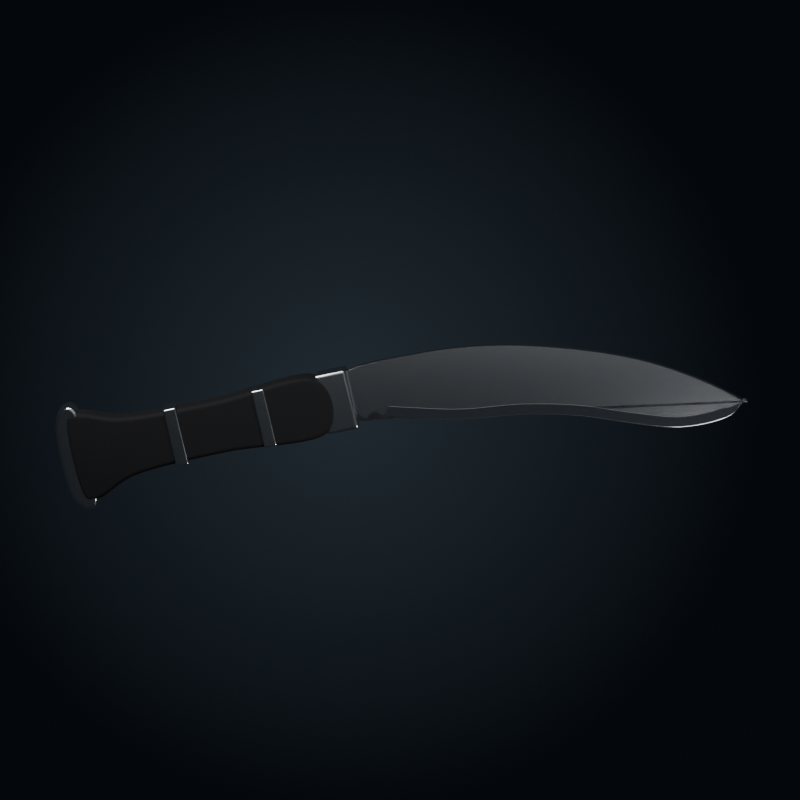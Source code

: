 # Source: kukri.blend  (saved by Blender 5.0.119; exported with 4.5.12 LTS)
import bpy
from mathutils import Matrix  # noqa: F401  (used for matrix-valued properties, if any)

bpy.ops.wm.read_factory_settings(use_empty=True)
scene = bpy.context.scene
scene.name = 'Scene'

# ---- materials (node trees are filled in below, after node groups)
mat_backdrop = bpy.data.materials.new('Backdrop')
mat_steel = bpy.data.materials.new('Steel')
mat_edge = bpy.data.materials.new('Edge')
mat_rubber = bpy.data.materials.new('Rubber')

# ---- material node trees
mat_backdrop.use_nodes = True; mat_backdrop.node_tree.nodes.clear()
_N = mat_backdrop.node_tree.nodes; _L = mat_backdrop.node_tree.links
n0 = _N.new('ShaderNodeTexCoord'); n0.name = 'Texture Coordinate'; n0.location = (0, 0)
n1 = _N.new('ShaderNodeMapping'); n1.name = 'Mapping'; n1.location = (0, 0)
n1.inputs[3].default_value = (0.0625, 0.0625, 1.0)
n2 = _N.new('ShaderNodeTexGradient'); n2.name = 'Gradient Texture'; n2.location = (0, 0)
n2.gradient_type = 'SPHERICAL'
n3 = _N.new('ShaderNodeValToRGB'); n3.name = 'Color Ramp'; n3.location = (0, 0)
while len(n3.color_ramp.elements) > 1: n3.color_ramp.elements.remove(n3.color_ramp.elements[-1])
n3.color_ramp.elements[0].position = 0.0; n3.color_ramp.elements[0].color = (0.006, 0.008, 0.011, 1.0)
_e = n3.color_ramp.elements.new(1.0); _e.color = (0.03, 0.04, 0.05, 1.0)
n4 = _N.new('ShaderNodeEmission'); n4.name = 'Emission'; n4.location = (0, 0)
n5 = _N.new('ShaderNodeOutputMaterial'); n5.name = 'Material Output'; n5.location = (0, 0)
_L.new(n0.outputs[3], n1.inputs[0])
_L.new(n1.outputs[0], n2.inputs[0])
_L.new(n2.outputs[1], n3.inputs[0])
_L.new(n3.outputs[0], n4.inputs[0])
_L.new(n4.outputs[0], n5.inputs[0])
n5.is_active_output = True
mat_steel.use_nodes = True; mat_steel.node_tree.nodes.clear()
_N = mat_steel.node_tree.nodes; _L = mat_steel.node_tree.links
n0 = _N.new('ShaderNodeBsdfPrincipled'); n0.name = 'Principled BSDF'; n0.location = (-200, 100)
n0.inputs[0].default_value = (0.62, 0.63, 0.65, 1.0)
n0.inputs[1].default_value = 1.0
n0.inputs[2].default_value = 0.22
n1 = _N.new('ShaderNodeOutputMaterial'); n1.name = 'Material Output'; n1.location = (200, 100)
n2 = _N.new('ShaderNodeTexNoise'); n2.name = 'Noise Texture'; n2.location = (0, 0)
n2.width = 145
n2.inputs[2].default_value = 400.0
n2.inputs[3].default_value = 6.0
n3 = _N.new('ShaderNodeBump'); n3.name = 'Bump'; n3.location = (0, 0)
n3.inputs[0].default_value = 0.02
_L.new(n0.outputs[0], n1.inputs[0])
_L.new(n2.outputs[0], n3.inputs[3])
_L.new(n3.outputs[0], n0.inputs[5])
n1.is_active_output = True
mat_edge.use_nodes = True; mat_edge.node_tree.nodes.clear()
_N = mat_edge.node_tree.nodes; _L = mat_edge.node_tree.links
n0 = _N.new('ShaderNodeBsdfPrincipled'); n0.name = 'Principled BSDF'; n0.location = (-200, 100)
n0.inputs[0].default_value = (0.85, 0.86, 0.88, 1.0)
n0.inputs[1].default_value = 1.0
n0.inputs[2].default_value = 0.1
n1 = _N.new('ShaderNodeOutputMaterial'); n1.name = 'Material Output'; n1.location = (200, 100)
_L.new(n0.outputs[0], n1.inputs[0])
n1.is_active_output = True
mat_rubber.use_nodes = True; mat_rubber.node_tree.nodes.clear()
_N = mat_rubber.node_tree.nodes; _L = mat_rubber.node_tree.links
n0 = _N.new('ShaderNodeBsdfPrincipled'); n0.name = 'Principled BSDF'; n0.location = (-200, 100)
n0.inputs[0].default_value = (0.018, 0.018, 0.02, 1.0)
n0.inputs[2].default_value = 0.82
n1 = _N.new('ShaderNodeOutputMaterial'); n1.name = 'Material Output'; n1.location = (200, 100)
n2 = _N.new('ShaderNodeTexNoise'); n2.name = 'Noise Texture'; n2.location = (0, 0)
n2.width = 145
n2.inputs[2].default_value = 160.0
n2.inputs[3].default_value = 6.0
n3 = _N.new('ShaderNodeBump'); n3.name = 'Bump'; n3.location = (0, 0)
n3.inputs[0].default_value = 0.3
_L.new(n0.outputs[0], n1.inputs[0])
_L.new(n2.outputs[0], n3.inputs[3])
_L.new(n3.outputs[0], n0.inputs[5])
n1.is_active_output = True

# ---- world
world_w = bpy.data.worlds.new('W'); scene.world = world_w
world_w.use_nodes = True; world_w.node_tree.nodes.clear()
_N = world_w.node_tree.nodes; _L = world_w.node_tree.links
n0 = _N.new('ShaderNodeBackground'); n0.name = 'Background'; n0.location = (-200, 100)
n0.inputs[0].default_value = (0.03, 0.035, 0.04, 1.0)
n1 = _N.new('ShaderNodeOutputWorld'); n1.name = 'World Output'; n1.location = (200, 100)
_L.new(n0.outputs[0], n1.inputs[0])
n1.is_active_output = True

# ---- cameras
cam_camera = bpy.data.cameras.new('Camera')
cam_camera.type = 'ORTHO'
cam_camera.ortho_scale = 30.91

# ---- lights
light_area = bpy.data.lights.new('Area', 'AREA')
light_area.energy = 1100.0
light_area.size = 30.0
light_area.size_y = 1.0
light_area_001 = bpy.data.lights.new('Area.001', 'AREA')
light_area_001.energy = 2600.0
light_area_001.size = 10.0
light_area_001.size_y = 1.0
light_area_002 = bpy.data.lights.new('Area.002', 'AREA')
light_area_002.energy = 1300.0
light_area_002.size = 6.0
light_area_002.size_y = 1.0

# ---- meshes
me_plane = bpy.data.meshes.new('Plane')
me_plane.from_pydata([(-100.0, -100.0, 0.0), (100.0, -100.0, 0.0), (-100.0, 100.0, 0.0), (100.0, 100.0, 0.0)], [], [(0, 1, 3, 2)])
_uv = me_plane.uv_layers.new(name='UVMap')
_uv.uv.foreach_set('vector', [0.0, 0.0, 1.0, 0.0, 1.0, 1.0, 0.0, 1.0])
me_plane.materials.append(mat_backdrop)
me_plane.update()
me_kukri_00 = bpy.data.meshes.new('kukri_00')
me_kukri_00.from_pydata([(0.0, 0.9, 0.0), (0.1785, 0.985, 0.0), (0.408, 1.047, 0.0), (0.6795, 1.09, 0.0), (0.984, 1.116, 0.0), (1.312, 1.128, 0.0), (1.656, 1.13, 0.0), (2.006, 1.126, 0.0), (2.352, 1.117, 0.0), (2.687, 1.107, 0.0), (3.0, 1.1, 0.0), (3.3, 1.092, 0.0), (3.6, 1.08, 0.0), (3.9, 1.062, 0.0), (4.2, 1.04, 0.0), (4.5, 1.013, 0.0), (4.8, 0.98, 0.0), (5.1, 0.9425, 0.0), (5.4, 0.9, 0.0), (5.7, 0.8525, 0.0), (6.0, 0.8, 0.0), (6.302, 0.7412, 0.0), (6.608, 0.6752, 0.0), (6.916, 0.603, 0.0), (7.224, 0.5256, 0.0), (7.531, 0.4437, 0.0), (7.836, 0.3584, 0.0), (8.137, 0.2704, 0.0), (8.432, 0.1808, 0.0), (8.72, 0.09035, 0.0), (9.0, 0.0, 0.0), (9.273, -0.091, 0.0), (9.54, -0.184, 0.0), (9.802, -0.279, 0.0), (10.06, -0.376, 0.0), (10.31, -0.475, 0.0), (10.56, -0.576, 0.0), (10.8, -0.679, 0.0), (11.04, -0.784, 0.0), (11.27, -0.891, 0.0), (11.5, -1.0, 0.0), (11.72, -1.112, 0.0), (11.94, -1.227, 0.0), (12.15, -1.345, 0.0), (12.36, -1.466, 0.0), (12.56, -1.587, 0.0), (12.76, -1.71, 0.0), (12.95, -1.834, 0.0), (13.14, -1.957, 0.0), (13.32, -2.079, 0.0), (13.5, -2.2, 0.0), (13.68, -2.325, 0.0), (13.86, -2.459, 0.0), (14.03, -2.598, 0.0), (14.21, -2.738, 0.0), (14.38, -2.875, 0.0), (14.53, -3.006, 0.0), (14.68, -3.128, 0.0), (14.8, -3.237, 0.0), (14.91, -3.329, 0.0), (15.0, -3.4, 0.0), (15.06, -3.446, 0.0), (15.11, -3.469, 0.0), (15.14, -3.472, 0.0), (15.15, -3.462, 0.0), (15.14, -3.444, 0.0), (15.13, -3.422, 0.0), (15.11, -3.401, 0.0), (15.08, -3.387, 0.0), (15.04, -3.385, 0.0), (15.0, -3.4, 0.0), (14.96, -3.432, 0.0), (14.91, -3.476, 0.0), (14.85, -3.529, 0.0), (14.79, -3.588, 0.0), (14.71, -3.65, 0.0), (14.63, -3.712, 0.0), (14.54, -3.771, 0.0), (14.44, -3.824, 0.0), (14.32, -3.868, 0.0), (14.2, -3.9, 0.0), (14.06, -3.923, 0.0), (13.91, -3.942, 0.0), (13.74, -3.956, 0.0), (13.56, -3.965, 0.0), (13.37, -3.969, 0.0), (13.18, -3.967, 0.0), (12.98, -3.96, 0.0), (12.78, -3.946, 0.0), (12.59, -3.927, 0.0), (12.4, -3.9, 0.0), (12.21, -3.865, 0.0), (12.03, -3.82, 0.0), (11.84, -3.767, 0.0), (11.65, -3.708, 0.0), (11.46, -3.644, 0.0), (11.26, -3.576, 0.0), (11.07, -3.506, 0.0), (10.88, -3.436, 0.0), (10.69, -3.367, 0.0), (10.5, -3.3, 0.0), (10.31, -3.233, 0.0), (10.12, -3.163, 0.0), (9.936, -3.091, 0.0), (9.75, -3.018, 0.0), (9.562, -2.944, 0.0), (9.374, -2.87, 0.0), (9.185, -2.798, 0.0), (8.993, -2.729, 0.0), (8.798, -2.662, 0.0), (8.6, -2.6, 0.0), (8.399, -2.541, 0.0), (8.196, -2.484, 0.0), (7.991, -2.429, 0.0), (7.784, -2.376, 0.0), (7.575, -2.325, 0.0), (7.364, -2.276, 0.0), (7.151, -2.229, 0.0), (6.936, -2.184, 0.0), (6.719, -2.141, 0.0), (6.5, -2.1, 0.0), (6.277, -2.063, 0.0), (6.048, -2.03, 0.0), (5.815, -2.002, 0.0), (5.58, -1.975, 0.0), (5.344, -1.95, 0.0), (5.108, -1.925, 0.0), (4.874, -1.898, 0.0), (4.644, -1.87, 0.0), (4.419, -1.837, 0.0), (4.2, -1.8, 0.0), (3.983, -1.757, 0.0), (3.765, -1.71, 0.0), (3.546, -1.658, 0.0), (3.33, -1.605, 0.0), (3.119, -1.55, 0.0), (2.914, -1.495, 0.0), (2.717, -1.442, 0.0), (2.531, -1.39, 0.0), (2.358, -1.343, 0.0), (2.2, -1.3, 0.0), (2.055, -1.261, 0.0), (1.92, -1.222, 0.0), (1.795, -1.186, 0.0), (1.68, -1.151, 0.0), (1.575, -1.119, 0.0), (1.48, -1.089, 0.0), (1.395, -1.062, 0.0), (1.32, -1.038, 0.0), (1.255, -1.017, 0.0), (1.2, -1.0, 0.0), (1.161, -0.9891, 0.0), (1.141, -0.9853, 0.0), (1.136, -0.9868, 0.0), (1.142, -0.9918, 0.0), (1.156, -0.9987, 0.0), (1.174, -1.006, 0.0), (1.191, -1.011, 0.0), (1.203, -1.013, 0.0), (1.208, -1.01, 0.0), (1.2, -1.0, 0.0), (1.182, -0.9808, 0.0), (1.159, -0.953, 0.0), (1.132, -0.9189, 0.0), (1.102, -0.8813, 0.0), (1.069, -0.8425, 0.0), (1.034, -0.8051, 0.0), (0.9995, -0.7717, 0.0), (0.9648, -0.7446, 0.0), (0.9313, -0.7266, 0.0), (0.9, -0.72, 0.0), (0.8687, -0.7266, 0.0), (0.8352, -0.7446, 0.0), (0.8005, -0.7717, 0.0), (0.7656, -0.8051, 0.0), (0.7312, -0.8425, 0.0), (0.6984, -0.8813, 0.0), (0.6679, -0.9189, 0.0), (0.6408, -0.953, 0.0), (0.6179, -0.9808, 0.0), (0.6, -1.0, 0.0), (0.5892, -1.012, 0.0), (0.5856, -1.022, 0.0), (0.5874, -1.028, 0.0), (0.5928, -1.032, 0.0), (0.6, -1.033, 0.0), (0.6072, -1.031, 0.0), (0.6126, -1.027, 0.0), (0.6144, -1.02, 0.0), (0.6108, -1.011, 0.0), (0.6, -1.0, 0.0), (0.5808, -0.984, 0.0), (0.5544, -0.962, 0.0), (0.5226, -0.9355, 0.0), (0.4872, -0.906, 0.0), (0.45, -0.875, 0.0), (0.4128, -0.844, 0.0), (0.3774, -0.8145, 0.0), (0.3456, -0.788, 0.0), (0.3192, -0.766, 0.0), (0.3, -0.75, 0.0), (0.2892, -0.7394, 0.0), (0.2856, -0.7324, 0.0), (0.2874, -0.7285, 0.0), (0.2928, -0.7272, 0.0), (0.3, -0.7281, 0.0), (0.3072, -0.7308, 0.0), (0.3126, -0.7348, 0.0), (0.3144, -0.7396, 0.0), (0.3108, -0.7448, 0.0), (0.3, -0.75, 0.0), (0.2808, -0.7564, 0.0), (0.2544, -0.7652, 0.0), (0.2226, -0.7758, 0.0), (0.1872, -0.7876, 0.0), (0.15, -0.8, 0.0), (0.1128, -0.8124, 0.0), (0.0774, -0.8242, 0.0), (0.0456, -0.8348, 0.0), (0.0192, -0.8436, 0.0), (0.0, -0.85, 0.0), (-0.01215, -0.8619, 0.0), (-0.0192, -0.8844, 0.0), (-0.02205, -0.9125, 0.0), (-0.0216, -0.9412, 0.0), (-0.01875, -0.9656, 0.0), (-0.0144, -0.9808, 0.0), (-0.00945, -0.9818, 0.0), (-0.0048, -0.9636, 0.0), (-0.00135, -0.9213, 0.0), (0.0, -0.85, 0.0), (-0.0135, -0.7389, 0.0), (-0.048, -0.5872, 0.0), (-0.0945, -0.4048, 0.0), (-0.144, -0.2016, 0.0), (-0.1875, 0.0125, 0.0), (-0.216, 0.2276, 0.0), (-0.2205, 0.4338, 0.0), (-0.192, 0.6212, 0.0), (-0.1215, 0.7799, 0.0)], [], [(0, 239, 238, 237, 236, 235, 234, 233, 232, 231, 230, 229, 228, 227, 226, 225, 224, 223, 222, 221, 220, 219, 218, 217, 216, 215, 214, 213, 212, 211, 210, 209, 208, 207, 206, 205, 204, 203, 202, 201, 200, 199, 198, 197, 196, 195, 194, 193, 192, 191, 190, 189, 188, 187, 186, 185, 184, 183, 182, 181, 180, 179, 178, 177, 176, 175, 174, 173, 172, 171, 170, 169, 168, 167, 166, 165, 164, 163, 162, 161, 160, 159, 158, 157, 156, 155, 154, 153, 152, 151, 150, 149, 148, 147, 146, 145, 144, 143, 142, 141, 140, 139, 138, 137, 136, 135, 134, 133, 132, 131, 130, 129, 128, 127, 126, 125, 124, 123, 122, 121, 120, 119, 118, 117, 116, 115, 114, 113, 112, 111, 110, 109, 108, 107, 106, 105, 104, 103, 102, 101, 100, 99, 98, 97, 96, 95, 94, 93, 92, 91, 90, 89, 88, 87, 86, 85, 84, 83, 82, 81, 80, 79, 78, 77, 76, 75, 74, 73, 72, 71, 70, 69, 68, 67, 66, 65, 64, 63, 62, 61, 60, 59, 58, 57, 56, 55, 54, 53, 52, 51, 50, 49, 48, 47, 46, 45, 44, 43, 42, 41, 40, 39, 38, 37, 36, 35, 34, 33, 32, 31, 30, 29, 28, 27, 26, 25, 24, 23, 22, 21, 20, 19, 18, 17, 16, 15, 14, 13, 12, 11, 10, 9, 8, 7, 6, 5, 4, 3, 2, 1)])
me_kukri_00.materials.append(mat_steel)
me_kukri_00.update()
me_kukri_01_edge = bpy.data.meshes.new('kukri_01_edge')
me_kukri_01_edge.from_pydata([(1.3, -1.02, 0.0), (1.362, -1.038, 0.0), (1.436, -1.061, 0.0), (1.523, -1.088, 0.0), (1.625, -1.119, 0.0), (1.742, -1.153, 0.0), (1.877, -1.192, 0.0), (2.029, -1.234, 0.0), (2.2, -1.28, 0.0), (2.395, -1.332, 0.0), (2.616, -1.393, 0.0), (2.856, -1.459, 0.0), (3.112, -1.528, 0.0), (3.38, -1.597, 0.0), (3.653, -1.663, 0.0), (3.928, -1.725, 0.0), (4.2, -1.78, 0.0), (4.475, -1.826, 0.0), (4.759, -1.864, 0.0), (5.049, -1.898, 0.0), (5.344, -1.93, 0.0), (5.639, -1.962, 0.0), (5.932, -1.996, 0.0), (6.22, -2.034, 0.0), (6.5, -2.08, 0.0), (6.773, -2.132, 0.0), (7.044, -2.186, 0.0), (7.311, -2.244, 0.0), (7.575, -2.305, 0.0), (7.836, -2.369, 0.0), (8.094, -2.436, 0.0), (8.348, -2.507, 0.0), (8.6, -2.58, 0.0), (8.847, -2.659, 0.0), (9.089, -2.743, 0.0), (9.327, -2.832, 0.0), (9.562, -2.924, 0.0), (9.796, -3.016, 0.0), (10.03, -3.107, 0.0), (10.26, -3.196, 0.0), (10.5, -3.28, 0.0), (10.74, -3.364, 0.0), (10.98, -3.451, 0.0), (11.22, -3.539, 0.0), (11.46, -3.624, 0.0), (11.69, -3.703, 0.0), (11.93, -3.775, 0.0), (12.17, -3.834, 0.0), (12.4, -3.88, 0.0), (12.64, -3.912, 0.0), (12.88, -3.933, 0.0), (13.13, -3.944, 0.0), (13.37, -3.946, 0.0), (13.61, -3.94, 0.0), (13.83, -3.926, 0.0), (14.03, -3.906, 0.0), (14.2, -3.88, 0.0), (14.35, -3.841, 0.0), (14.48, -3.787, 0.0), (14.59, -3.721, 0.0), (14.69, -3.65, 0.0), (14.77, -3.579, 0.0), (14.84, -3.513, 0.0), (14.9, -3.459, 0.0), (14.95, -3.42, 0.0), (14.87, -3.419, 0.0), (14.77, -3.437, 0.0), (14.67, -3.463, 0.0), (14.56, -3.487, 0.0), (14.45, -3.503, 0.0), (14.34, -3.507, 0.0), (14.23, -3.496, 0.0), (14.12, -3.488, 0.0), (13.98, -3.509, 0.0), (13.79, -3.528, 0.0), (13.59, -3.54, 0.0), (13.37, -3.546, 0.0), (13.14, -3.544, 0.0), (12.91, -3.534, 0.0), (12.68, -3.514, 0.0), (12.47, -3.485, 0.0), (12.26, -3.444, 0.0), (12.04, -3.389, 0.0), (11.82, -3.322, 0.0), (11.59, -3.246, 0.0), (11.35, -3.162, 0.0), (11.11, -3.075, 0.0), (10.87, -2.987, 0.0), (10.63, -2.903, 0.0), (10.4, -2.82, 0.0), (10.17, -2.734, 0.0), (9.943, -2.644, 0.0), (9.708, -2.551, 0.0), (9.47, -2.458, 0.0), (9.225, -2.367, 0.0), (8.974, -2.279, 0.0), (8.717, -2.197, 0.0), (8.458, -2.122, 0.0), (8.197, -2.05, 0.0), (7.934, -1.981, 0.0), (7.668, -1.916, 0.0), (7.398, -1.854, 0.0), (7.126, -1.795, 0.0), (6.85, -1.739, 0.0), (6.569, -1.686, 0.0), (6.279, -1.639, 0.0), (5.982, -1.599, 0.0), (5.683, -1.564, 0.0), (5.386, -1.532, 0.0), (5.094, -1.501, 0.0), (4.809, -1.468, 0.0), (4.534, -1.43, 0.0), (4.272, -1.387, 0.0), (4.012, -1.334, 0.0), (3.745, -1.274, 0.0), (3.477, -1.209, 0.0), (3.214, -1.141, 0.0), (2.961, -1.073, 0.0), (2.721, -1.007, 0.0), (2.5, -0.9464, 0.0), (2.303, -0.8936, 0.0), (2.134, -0.8483, 0.0), (1.985, -0.807, 0.0), (1.854, -0.7695, 0.0), (1.74, -0.7355, 0.0), (1.64, -0.7053, 0.0), (1.553, -0.6787, 0.0), (1.442, -0.774, 0.0), (1.334, -0.905, 0.0)], [], [(0, 1, 2, 3, 4, 5, 6, 7, 8, 9, 10, 11, 12, 13, 14, 15, 16, 17, 18, 19, 20, 21, 22, 23, 24, 25, 26, 27, 28, 29, 30, 31, 32, 33, 34, 35, 36, 37, 38, 39, 40, 41, 42, 43, 44, 45, 46, 47, 48, 49, 50, 51, 52, 53, 54, 55, 56, 57, 58, 59, 60, 61, 62, 63, 64, 65, 66, 67, 68, 69, 70, 71, 72, 73, 74, 75, 76, 77, 78, 79, 80, 81, 82, 83, 84, 85, 86, 87, 88, 89, 90, 91, 92, 93, 94, 95, 96, 97, 98, 99, 100, 101, 102, 103, 104, 105, 106, 107, 108, 109, 110, 111, 112, 113, 114, 115, 116, 117, 118, 119, 120, 121, 122, 123, 124, 125, 126, 127, 128)])
me_kukri_01_edge.materials.append(mat_edge)
me_kukri_01_edge.update()
me_kukri_02 = bpy.data.meshes.new('kukri_02')
me_kukri_02.from_pydata([(0.25, 1.15, 0.0), (-1.0, 1.15, 0.0), (-1.0, -1.25, 0.0), (0.25, -1.25, 0.0)], [], [(0, 1, 2, 3)])
me_kukri_02.materials.append(mat_steel)
me_kukri_02.update()
me_kukri_03 = bpy.data.meshes.new('kukri_03')
me_kukri_03.from_pydata([(-1.0, 1.05, 0.0), (-1.24, 1.135, 0.0), (-1.552, 1.18, 0.0), (-1.922, 1.192, 0.0), (-2.336, 1.178, 0.0), (-2.781, 1.147, 0.0), (-3.244, 1.105, 0.0), (-3.711, 1.059, 0.0), (-4.168, 1.019, 0.0), (-4.602, 0.9897, 0.0), (-5.0, 0.98, 0.0), (-5.378, 0.9825, 0.0), (-5.761, 0.9854, 0.0), (-6.143, 0.9894, 0.0), (-6.522, 0.9951, 0.0), (-6.894, 1.003, 0.0), (-7.254, 1.014, 0.0), (-7.598, 1.029, 0.0), (-7.923, 1.047, 0.0), (-8.225, 1.071, 0.0), (-8.5, 1.1, 0.0), (-8.748, 1.14, 0.0), (-8.972, 1.192, 0.0), (-9.175, 1.253, 0.0), (-9.36, 1.32, 0.0), (-9.528, 1.388, 0.0), (-9.682, 1.453, 0.0), (-9.824, 1.513, 0.0), (-9.956, 1.563, 0.0), (-10.08, 1.6, 0.0), (-10.2, 1.62, 0.0), (-10.31, 1.633, 0.0), (-10.41, 1.648, 0.0), (-10.49, 1.661, 0.0), (-10.57, 1.668, 0.0), (-10.63, 1.663, 0.0), (-10.69, 1.641, 0.0), (-10.74, 1.599, 0.0), (-10.78, 1.531, 0.0), (-10.82, 1.433, 0.0), (-10.85, 1.3, 0.0), (-10.88, 1.115, 0.0), (-10.9, 0.8725, 0.0), (-10.92, 0.5873, 0.0), (-10.93, 0.2734, 0.0), (-10.93, -0.055, 0.0), (-10.93, -0.3838, 0.0), (-10.92, -0.6989, 0.0), (-10.9, -0.9861, 0.0), (-10.88, -1.231, 0.0), (-10.85, -1.42, 0.0), (-10.82, -1.559, 0.0), (-10.78, -1.665, 0.0), (-10.74, -1.743, 0.0), (-10.69, -1.796, 0.0), (-10.63, -1.829, 0.0), (-10.57, -1.845, 0.0), (-10.49, -1.848, 0.0), (-10.41, -1.842, 0.0), (-10.31, -1.832, 0.0), (-10.2, -1.82, 0.0), (-10.08, -1.797, 0.0), (-9.956, -1.753, 0.0), (-9.824, -1.693, 0.0), (-9.682, -1.621, 0.0), (-9.528, -1.543, 0.0), (-9.36, -1.461, 0.0), (-9.175, -1.381, 0.0), (-8.972, -1.308, 0.0), (-8.748, -1.246, 0.0), (-8.5, -1.2, 0.0), (-8.225, -1.167, 0.0), (-7.923, -1.14, 0.0), (-7.598, -1.12, 0.0), (-7.254, -1.105, 0.0), (-6.894, -1.095, 0.0), (-6.522, -1.088, 0.0), (-6.143, -1.084, 0.0), (-5.761, -1.082, 0.0), (-5.378, -1.081, 0.0), (-5.0, -1.08, 0.0), (-4.602, -1.092, 0.0), (-4.168, -1.123, 0.0), (-3.711, -1.167, 0.0), (-3.244, -1.216, 0.0), (-2.781, -1.262, 0.0), (-2.336, -1.297, 0.0), (-1.922, -1.314, 0.0), (-1.552, -1.306, 0.0), (-1.24, -1.263, 0.0), (-1.0, -1.18, 0.0), (-0.82, -1.041, 0.0), (-0.68, -0.8463, 0.0), (-0.58, -0.6098, 0.0), (-0.52, -0.3454, 0.0), (-0.5, -0.06688, 0.0), (-0.52, 0.2118, 0.0), (-0.58, 0.4767, 0.0), (-0.68, 0.7139, 0.0), (-0.82, 0.9097, 0.0)], [], [(0, 1, 2, 3, 4, 5, 6, 7, 8, 9, 10, 11, 12, 13, 14, 15, 16, 17, 18, 19, 20, 21, 22, 23, 24, 25, 26, 27, 28, 29, 30, 31, 32, 33, 34, 35, 36, 37, 38, 39, 40, 41, 42, 43, 44, 45, 46, 47, 48, 49, 50, 51, 52, 53, 54, 55, 56, 57, 58, 59, 60, 61, 62, 63, 64, 65, 66, 67, 68, 69, 70, 71, 72, 73, 74, 75, 76, 77, 78, 79, 80, 81, 82, 83, 84, 85, 86, 87, 88, 89, 90, 91, 92, 93, 94, 95, 96, 97, 98, 99)])
me_kukri_03.materials.append(mat_rubber)
me_kukri_03.update()
me_kukri_04 = bpy.data.meshes.new('kukri_04')
me_kukri_04.from_pydata([(-3.0, 1.1, 0.0), (-3.5, 1.1, 0.0), (-3.5, -1.2, 0.0), (-3.0, -1.2, 0.0)], [], [(0, 1, 2, 3)])
me_kukri_04.materials.append(mat_steel)
me_kukri_04.update()
me_kukri_05 = bpy.data.meshes.new('kukri_05')
me_kukri_05.from_pydata([(-6.5, 1.1, 0.0), (-7.0, 1.1, 0.0), (-7.0, -1.2, 0.0), (-6.5, -1.2, 0.0)], [], [(0, 1, 2, 3)])
me_kukri_05.materials.append(mat_steel)
me_kukri_05.update()
me_kukri_06 = bpy.data.meshes.new('kukri_06')
me_kukri_06.from_pydata([(-10.3, 1.7, 0.0), (-10.36, 1.84, 0.0), (-10.44, 1.931, 0.0), (-10.53, 1.979, 0.0), (-10.64, 1.986, 0.0), (-10.75, 1.956, 0.0), (-10.86, 1.894, 0.0), (-10.97, 1.804, 0.0), (-11.06, 1.689, 0.0), (-11.14, 1.553, 0.0), (-11.2, 1.4, 0.0), (-11.24, 1.204, 0.0), (-11.27, 0.9464, 0.0), (-11.29, 0.6424, 0.0), (-11.31, 0.3072, 0.0), (-11.31, -0.04375, 0.0), (-11.31, -0.3952, 0.0), (-11.29, -0.7319, 0.0), (-11.27, -1.038, 0.0), (-11.24, -1.3, 0.0), (-11.2, -1.5, 0.0), (-11.14, -1.659, 0.0), (-11.06, -1.804, 0.0), (-10.97, -1.93, 0.0), (-10.86, -2.032, 0.0), (-10.75, -2.106, 0.0), (-10.64, -2.148, 0.0), (-10.53, -2.153, 0.0), (-10.44, -2.116, 0.0), (-10.36, -2.033, 0.0), (-10.3, -1.9, 0.0), (-10.26, -1.684, 0.0), (-10.23, -1.374, 0.0), (-10.21, -0.9912, 0.0), (-10.19, -0.5608, 0.0), (-10.19, -0.1063, 0.0), (-10.19, 0.3488, 0.0), (-10.21, 0.7807, 0.0), (-10.23, 1.166, 0.0), (-10.26, 1.48, 0.0)], [], [(0, 1, 2, 3, 4, 5, 6, 7, 8, 9, 10, 11, 12, 13, 14, 15, 16, 17, 18, 19, 20, 21, 22, 23, 24, 25, 26, 27, 28, 29, 30, 31, 32, 33, 34, 35, 36, 37, 38, 39)])
me_kukri_06.materials.append(mat_steel)
me_kukri_06.update()

# ---- objects
ob_backdrop = bpy.data.objects.new('Backdrop', me_plane)
ob_area = bpy.data.objects.new('Area', light_area)
ob_area_001 = bpy.data.objects.new('Area.001', light_area_001)
ob_area_002 = bpy.data.objects.new('Area.002', light_area_002)
ob_camera = bpy.data.objects.new('Camera', cam_camera)
ob_kukri_knife = bpy.data.objects.new('Kukri Knife', None)
ob_kukri_00 = bpy.data.objects.new('kukri_00', me_kukri_00)
ob_kukri_01_edge = bpy.data.objects.new('kukri_01_edge', me_kukri_01_edge)
ob_kukri_02 = bpy.data.objects.new('kukri_02', me_kukri_02)
ob_kukri_03 = bpy.data.objects.new('kukri_03', me_kukri_03)
ob_kukri_04 = bpy.data.objects.new('kukri_04', me_kukri_04)
ob_kukri_05 = bpy.data.objects.new('kukri_05', me_kukri_05)
ob_kukri_06 = bpy.data.objects.new('kukri_06', me_kukri_06)

# ---- transforms, parenting, visibility, modifiers, constraints
ob_backdrop.location = (0.0, 0.0, -8.0)
ob_backdrop.visible_diffuse = False
ob_backdrop.visible_glossy = False
ob_area.location = (4.0, 6.0, 24.0)
ob_area.rotation_euler = (-0.1745, 0.1396, 0.0)
ob_area_001.location = (-12.0, 12.0, 12.0)
ob_area_001.rotation_euler = (-0.6981, -0.6981, 0.0)
ob_area_002.location = (14.0, -10.0, 7.0)
ob_area_002.rotation_euler = (0.9599, 0.6981, 0.0)
ob_camera.location = (2.079, -0.1283, 60.0)
ob_kukri_knife.location = (0.0, 0.0, 0.0)
ob_kukri_knife.rotation_euler = (0.2094, -0.1047, 0.2094)
ob_kukri_00.parent = ob_kukri_knife
ob_kukri_00.location = (0.0, 0.0, 0.0)
_m = ob_kukri_00.modifiers.new('Solid', 'SOLIDIFY')
_m.thickness = 0.32
_m.offset = 0.0
_m = ob_kukri_00.modifiers.new('Bevel', 'BEVEL')
_m.width = 0.04
_m.width_pct = 0.04
_m.segments = 4
_m.angle_limit = 0.6981
_m = ob_kukri_00.modifiers.new('Tri', 'TRIANGULATE')
ob_kukri_01_edge.parent = ob_kukri_knife
ob_kukri_01_edge.location = (0.0, 0.0, 0.165)
_m = ob_kukri_01_edge.modifiers.new('Solid', 'SOLIDIFY')
_m.thickness = 0.016
_m.offset = 0.0
_m = ob_kukri_01_edge.modifiers.new('Bevel', 'BEVEL')
_m.width = 0.006
_m.width_pct = 0.006
_m.segments = 4
_m.angle_limit = 0.6981
_m = ob_kukri_01_edge.modifiers.new('Tri', 'TRIANGULATE')
ob_kukri_02.parent = ob_kukri_knife
ob_kukri_02.location = (0.0, 0.0, 0.0)
_m = ob_kukri_02.modifiers.new('Solid', 'SOLIDIFY')
_m.thickness = 0.9
_m.offset = 0.0
_m = ob_kukri_02.modifiers.new('Bevel', 'BEVEL')
_m.width = 0.12
_m.width_pct = 0.12
_m.segments = 4
_m.angle_limit = 0.6981
_m = ob_kukri_02.modifiers.new('Tri', 'TRIANGULATE')
ob_kukri_03.parent = ob_kukri_knife
ob_kukri_03.location = (0.0, 0.0, 0.0)
_m = ob_kukri_03.modifiers.new('Solid', 'SOLIDIFY')
_m.thickness = 1.04
_m.offset = 0.0
_m = ob_kukri_03.modifiers.new('Bevel', 'BEVEL')
_m.width = 0.16
_m.width_pct = 0.16
_m.segments = 4
_m.angle_limit = 0.6981
_m = ob_kukri_03.modifiers.new('Tri', 'TRIANGULATE')
ob_kukri_04.parent = ob_kukri_knife
ob_kukri_04.location = (0.0, 0.0, 0.05)
_m = ob_kukri_04.modifiers.new('Solid', 'SOLIDIFY')
_m.thickness = 1.06
_m.offset = 0.0
_m = ob_kukri_04.modifiers.new('Bevel', 'BEVEL')
_m.width = 0.06
_m.width_pct = 0.06
_m.segments = 4
_m.angle_limit = 0.6981
_m = ob_kukri_04.modifiers.new('Tri', 'TRIANGULATE')
ob_kukri_05.parent = ob_kukri_knife
ob_kukri_05.location = (0.0, 0.0, 0.05)
_m = ob_kukri_05.modifiers.new('Solid', 'SOLIDIFY')
_m.thickness = 1.06
_m.offset = 0.0
_m = ob_kukri_05.modifiers.new('Bevel', 'BEVEL')
_m.width = 0.06
_m.width_pct = 0.06
_m.segments = 4
_m.angle_limit = 0.6981
_m = ob_kukri_05.modifiers.new('Tri', 'TRIANGULATE')
ob_kukri_06.parent = ob_kukri_knife
ob_kukri_06.location = (0.0, 0.0, 0.0)
_m = ob_kukri_06.modifiers.new('Solid', 'SOLIDIFY')
_m.thickness = 1.0
_m.offset = 0.0
_m = ob_kukri_06.modifiers.new('Bevel', 'BEVEL')
_m.width = 0.12
_m.width_pct = 0.12
_m.segments = 4
_m.angle_limit = 0.6981
_m = ob_kukri_06.modifiers.new('Tri', 'TRIANGULATE')

# ---- collection membership
scene.collection.objects.link(ob_backdrop)
scene.collection.objects.link(ob_area)
scene.collection.objects.link(ob_area_001)
scene.collection.objects.link(ob_area_002)
scene.collection.objects.link(ob_camera)
scene.collection.objects.link(ob_kukri_knife)
scene.collection.objects.link(ob_kukri_00)
scene.collection.objects.link(ob_kukri_01_edge)
scene.collection.objects.link(ob_kukri_02)
scene.collection.objects.link(ob_kukri_03)
scene.collection.objects.link(ob_kukri_04)
scene.collection.objects.link(ob_kukri_05)
scene.collection.objects.link(ob_kukri_06)

# ---- scene / render settings (as saved in the file)
scene.camera = ob_camera
scene.frame_start = 1; scene.frame_end = 250; scene.frame_set(1)
scene.render.engine = 'CYCLES'
scene.render.resolution_x = 900
scene.render.resolution_y = 900
scene.render.bake_bias = 0.0
scene.render.bake_samples = 0
scene.cycles.samples = 64
scene.cycles.sampling_pattern = 'TABULATED_SOBOL'
scene.eevee.use_volume_custom_range = False
scene.view_settings.look = 'AgX - Medium High Contrast'
bpy.context.view_layer.update()
